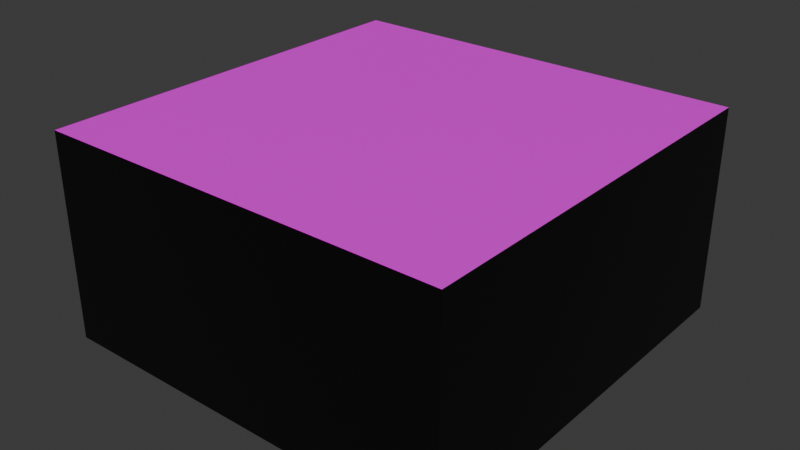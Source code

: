 # Source: plateV.blend  (saved by Blender 4.2.67; exported with 4.5.12 LTS)
import bpy
from mathutils import Matrix  # noqa: F401  (used for matrix-valued properties, if any)

bpy.ops.wm.read_factory_settings(use_empty=True)
scene = bpy.context.scene
scene.name = 'Scene'

# ---- collections
col_collection = bpy.data.collections.new('Collection'); scene.collection.children.link(col_collection)

# ---- images (referenced by path relative to the original .blend; pixels are not part of the script)
import os
ASSET_DIR = os.environ.get("B2B_ASSET_DIR", "")  # directory of the original .blend (textures are referenced by path, not embedded)
HERE = os.path.dirname(os.path.abspath(__file__))  # packed textures are extracted next to this script under _unpacked/

def load_image(name, relpath, width, height, colorspace="sRGB"):
    """Load a texture the original file referenced (path relative to the .blend, or extracted next to this script)."""
    p = next((c for c in (os.path.join(HERE, relpath), os.path.join(ASSET_DIR, relpath)) if relpath and os.path.exists(c)), "")
    if p:
        img = bpy.data.images.load(p, check_existing=True)
        img.name = name
    else:  # same state as the original file: an image datablock whose file is absent (Cycles renders it pink)
        img = bpy.data.images.new(name, width, height)
        img.source = "FILE"
        img.filepath = "//" + (relpath or name)
    img.colorspace_settings.name = colorspace
    return img
img_logo1_v_png = load_image('logo1_V.png', 'textures/logo1_V.png', 1024, 1024, 'sRGB')

# ---- materials (node trees are filled in below, after node groups)
mat_matbase = bpy.data.materials.new('matBase')
mat_matbase.alpha_threshold = 0.0
mat_matbase.roughness = 0.5
mat_matbase.line_color = (0.0, 0.0, 0.0, 1.0)
mat_matv = bpy.data.materials.new('matV')

# ---- material node trees
mat_matbase.use_nodes = True; mat_matbase.node_tree.nodes.clear()
_N = mat_matbase.node_tree.nodes; _L = mat_matbase.node_tree.links
n0 = _N.new('ShaderNodeOutputMaterial'); n0.name = 'Material Output'; n0.location = (300, 300)
n1 = _N.new('ShaderNodeBsdfPrincipled'); n1.name = 'Principled BSDF'; n1.location = (10, 300)
n1.inputs[0].default_value = (0.0, 0.0, 0.0, 1.0)
n1.inputs[3].default_value = 1.45
_L.new(n1.outputs[0], n0.inputs[0])
n0.is_active_output = True
mat_matv.use_nodes = True; mat_matv.node_tree.nodes.clear()
_N = mat_matv.node_tree.nodes; _L = mat_matv.node_tree.links
n0 = _N.new('ShaderNodeBsdfPrincipled'); n0.name = 'Principled BSDF'; n0.location = (10, 300)
n1 = _N.new('ShaderNodeOutputMaterial'); n1.name = 'Material Output'; n1.location = (300, 300)
n2 = _N.new('ShaderNodeTexImage'); n2.name = 'Image Texture'; n2.location = (-280, 280)
n2.image = img_logo1_v_png
_L.new(n0.outputs[0], n1.inputs[0])
_L.new(n2.outputs[0], n0.inputs[0])
n1.is_active_output = True

# ---- world
world_world = bpy.data.worlds.new('World'); scene.world = world_world
world_world.use_nodes = True; world_world.node_tree.nodes.clear()
_N = world_world.node_tree.nodes; _L = world_world.node_tree.links
n0 = _N.new('ShaderNodeOutputWorld'); n0.name = 'World Output'; n0.location = (300, 300)
n1 = _N.new('ShaderNodeBackground'); n1.name = 'Background'; n1.location = (10, 300)
n1.inputs[0].default_value = (0.05088, 0.05088, 0.05088, 1.0)
_L.new(n1.outputs[0], n0.inputs[0])
n0.is_active_output = True
world_world.color = (0.05088, 0.05088, 0.05088)
world_world.sun_shadow_jitter_overblur = 0.0

# ---- meshes
me_cube = bpy.data.meshes.new('Cube')
me_cube.from_pydata([(1.0, 1.0, 1.0), (1.0, 1.0, -1.0), (1.0, -1.0, 1.0), (1.0, -1.0, -1.0), (-1.0, 1.0, 1.0), (-1.0, 1.0, -1.0), (-1.0, -1.0, 1.0), (-1.0, -1.0, -1.0)], [], [(0, 4, 6, 2), (3, 2, 6, 7), (7, 6, 4, 5), (5, 1, 3, 7), (1, 0, 2, 3), (5, 4, 0, 1)])
me_cube.polygons.foreach_set('material_index', [1, 0, 0, 0, 0, 0])
_uv = me_cube.uv_layers.new(name='UVMap')
_uv.uv.foreach_set('vector', [0.9999, 0.9999, 0.0001, 0.9999, 9.995e-05, 0.0001, 0.9999, 9.996e-05, 0.375, 0.75, 0.625, 0.75, 0.625, 1.0, 0.375, 1.0, 0.375, 0.0, 0.625, 0.0, 0.625, 0.25, 0.375, 0.25, 0.125, 0.5, 0.375, 0.5, 0.375, 0.75, 0.125, 0.75, 0.375, 0.5, 0.625, 0.5, 0.625, 0.75, 0.375, 0.75, 0.375, 0.25, 0.625, 0.25, 0.625, 0.5, 0.375, 0.5])
me_cube.materials.append(mat_matbase)
me_cube.materials.append(mat_matv)
me_cube.use_mirror_vertex_groups = False
me_cube.update()

# ---- objects
ob_platev = bpy.data.objects.new('plateV', me_cube)

# ---- transforms, parenting, visibility, modifiers, constraints
ob_platev.location = (0.0, 0.0, 0.0)
ob_platev.scale = (1.0, 1.0, 0.5)
ob_platev.lock_rotations_4d = False
ob_platev.empty_display_type = 'ARROWS'
ob_platev.lineart.crease_threshold = 0.0

# ---- collection membership
col_collection.objects.link(ob_platev)

# ---- scene / render settings (as saved in the file)
scene.frame_start = 1; scene.frame_end = 250; scene.frame_set(1)
scene.render.engine = 'BLENDER_EEVEE_NEXT'
bpy.context.view_layer.update()

# ---- added for rendering (the .blend has no active camera and no usable light): camera, sun
cam_auto = bpy.data.cameras.new('AutoCamera')
cam_auto.lens = 50.0
cam_auto.sensor_width = 36.0
cam_auto.clip_end = 1000.0
ob_auto_camera = bpy.data.objects.new('AutoCamera', cam_auto)
scene.collection.objects.link(ob_auto_camera)
ob_auto_camera.location = (2.77567, -3.33081, 2.22054)
ob_auto_camera.rotation_euler = (1.09748, -7.21219e-08, 0.694738)
scene.camera = ob_auto_camera
light_auto_sun = bpy.data.lights.new('AutoSun', 'SUN')
light_auto_sun.energy = 3.0
light_auto_sun.angle = 0.0523599
ob_auto_sun = bpy.data.objects.new('AutoSun', light_auto_sun)
scene.collection.objects.link(ob_auto_sun)
ob_auto_sun.rotation_euler = (0.872665, 0.174533, 0.523599)
bpy.context.view_layer.update()
